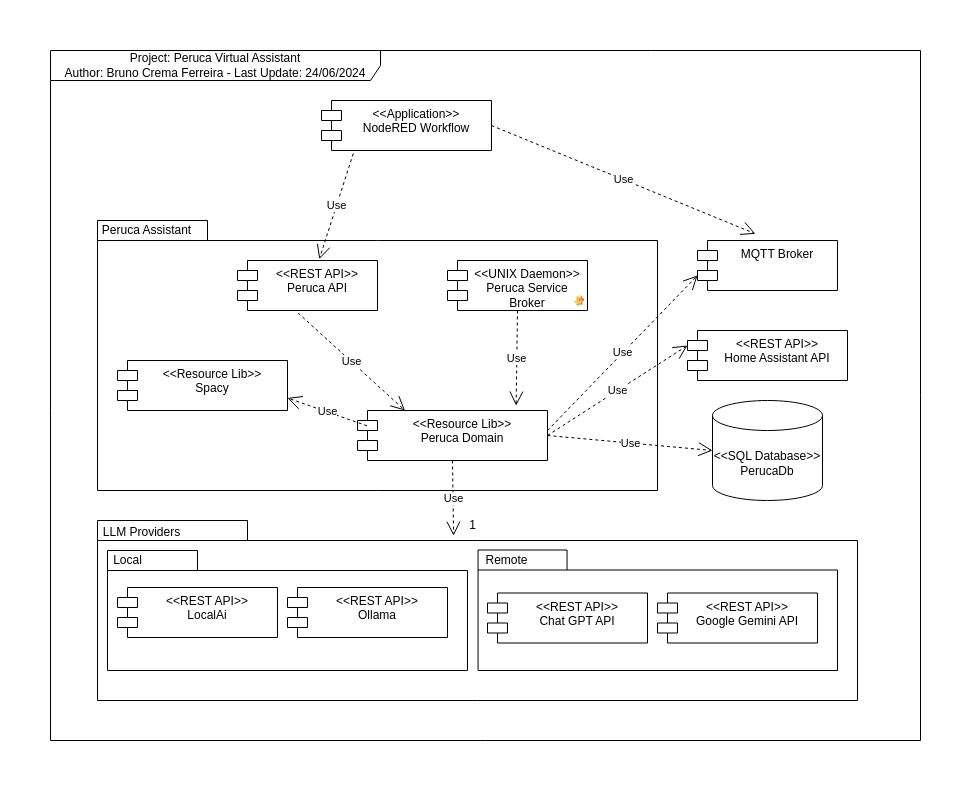

The diagram above was exported from draw.io. Its source (the exported page's mxGraphModel, read from the mxfile embedded in the PNG):
<mxGraphModel dx="2074" dy="794" grid="1" gridSize="10" guides="1" tooltips="1" connect="1" arrows="1" fold="1" page="1" pageScale="1" pageWidth="1169" pageHeight="827" math="0" shadow="0">
  <root>
    <mxCell id="0" />
    <mxCell id="1" parent="0" />
    <mxCell id="j9jeA0UQWSRx-9CEalAt-38" value="" style="shape=folder;fontStyle=1;spacingTop=10;tabWidth=110;tabHeight=20;tabPosition=left;html=1;whiteSpace=wrap;" parent="1" vertex="1">
      <mxGeometry x="247" y="250" width="560" height="270" as="geometry" />
    </mxCell>
    <mxCell id="j9jeA0UQWSRx-9CEalAt-4" value="" style="shape=folder;fontStyle=1;spacingTop=10;tabWidth=150;tabHeight=20;tabPosition=left;html=1;whiteSpace=wrap;" parent="1" vertex="1">
      <mxGeometry x="247" y="550" width="760" height="180" as="geometry" />
    </mxCell>
    <mxCell id="j9jeA0UQWSRx-9CEalAt-1" value="&lt;div&gt;&amp;lt;&amp;lt;REST API&amp;gt;&amp;gt;&lt;/div&gt;Peruca API" style="shape=module;align=left;spacingLeft=20;align=center;verticalAlign=top;whiteSpace=wrap;html=1;" parent="1" vertex="1">
      <mxGeometry x="387" y="290" width="140" height="50" as="geometry" />
    </mxCell>
    <mxCell id="j9jeA0UQWSRx-9CEalAt-2" value="&lt;div&gt;&amp;lt;&amp;lt;UNIX Daemon&amp;gt;&amp;gt;&lt;/div&gt;Peruca Service Broker" style="shape=module;align=left;spacingLeft=20;align=center;verticalAlign=top;whiteSpace=wrap;html=1;" parent="1" vertex="1">
      <mxGeometry x="597" y="290" width="140" height="50" as="geometry" />
    </mxCell>
    <mxCell id="j9jeA0UQWSRx-9CEalAt-7" value="Use" style="endArrow=open;endSize=12;dashed=1;html=1;rounded=0;exitX=0.5;exitY=1;exitDx=0;exitDy=0;entryX=-0.13;entryY=0.839;entryDx=0;entryDy=0;entryPerimeter=0;" parent="1" source="j9jeA0UQWSRx-9CEalAt-8" target="j9jeA0UQWSRx-9CEalAt-20" edge="1">
      <mxGeometry width="160" relative="1" as="geometry">
        <mxPoint x="492" y="340" as="sourcePoint" />
        <mxPoint x="387" y="540" as="targetPoint" />
      </mxGeometry>
    </mxCell>
    <mxCell id="j9jeA0UQWSRx-9CEalAt-8" value="&amp;lt;&amp;lt;Resource Lib&amp;gt;&amp;gt;&lt;div&gt;Peruca Domain&lt;/div&gt;" style="shape=module;align=left;spacingLeft=20;align=center;verticalAlign=top;whiteSpace=wrap;html=1;" parent="1" vertex="1">
      <mxGeometry x="507" y="440" width="190" height="50" as="geometry" />
    </mxCell>
    <mxCell id="j9jeA0UQWSRx-9CEalAt-10" value="Use" style="endArrow=open;endSize=12;dashed=1;html=1;rounded=0;entryX=0.25;entryY=0;entryDx=0;entryDy=0;exitX=0.433;exitY=1.051;exitDx=0;exitDy=0;exitPerimeter=0;" parent="1" source="j9jeA0UQWSRx-9CEalAt-1" target="j9jeA0UQWSRx-9CEalAt-8" edge="1">
      <mxGeometry width="160" relative="1" as="geometry">
        <mxPoint x="387" y="410" as="sourcePoint" />
        <mxPoint x="547" y="410" as="targetPoint" />
      </mxGeometry>
    </mxCell>
    <mxCell id="j9jeA0UQWSRx-9CEalAt-11" value="Use" style="endArrow=open;endSize=12;dashed=1;html=1;rounded=0;exitX=0.5;exitY=1;exitDx=0;exitDy=0;entryX=0.835;entryY=-0.098;entryDx=0;entryDy=0;entryPerimeter=0;" parent="1" source="j9jeA0UQWSRx-9CEalAt-2" target="j9jeA0UQWSRx-9CEalAt-8" edge="1">
      <mxGeometry width="160" relative="1" as="geometry">
        <mxPoint x="747" y="400" as="sourcePoint" />
        <mxPoint x="907" y="400" as="targetPoint" />
      </mxGeometry>
    </mxCell>
    <mxCell id="j9jeA0UQWSRx-9CEalAt-12" value="MQTT Broker" style="shape=module;align=left;spacingLeft=20;align=center;verticalAlign=top;whiteSpace=wrap;html=1;" parent="1" vertex="1">
      <mxGeometry x="847" y="270" width="140" height="50" as="geometry" />
    </mxCell>
    <mxCell id="j9jeA0UQWSRx-9CEalAt-13" value="Use" style="endArrow=open;endSize=12;dashed=1;html=1;rounded=0;entryX=0;entryY=0;entryDx=0;entryDy=35;entryPerimeter=0;" parent="1" target="j9jeA0UQWSRx-9CEalAt-12" edge="1">
      <mxGeometry width="160" relative="1" as="geometry">
        <mxPoint x="697" y="460" as="sourcePoint" />
        <mxPoint x="857" y="460" as="targetPoint" />
      </mxGeometry>
    </mxCell>
    <mxCell id="j9jeA0UQWSRx-9CEalAt-14" value="&lt;div&gt;&amp;lt;&amp;lt;SQL Database&amp;gt;&amp;gt;&lt;/div&gt;PerucaDb" style="shape=cylinder3;whiteSpace=wrap;html=1;boundedLbl=1;backgroundOutline=1;size=15;" parent="1" vertex="1">
      <mxGeometry x="862" y="430" width="110" height="100" as="geometry" />
    </mxCell>
    <mxCell id="j9jeA0UQWSRx-9CEalAt-17" value="Use" style="endArrow=open;endSize=12;dashed=1;html=1;rounded=0;exitX=1;exitY=0.5;exitDx=0;exitDy=0;entryX=0;entryY=0.5;entryDx=0;entryDy=0;entryPerimeter=0;" parent="1" source="j9jeA0UQWSRx-9CEalAt-8" target="j9jeA0UQWSRx-9CEalAt-14" edge="1">
      <mxGeometry width="160" relative="1" as="geometry">
        <mxPoint x="297" y="470" as="sourcePoint" />
        <mxPoint x="297" y="530" as="targetPoint" />
      </mxGeometry>
    </mxCell>
    <mxCell id="j9jeA0UQWSRx-9CEalAt-18" value="LLM Providers" style="text;html=1;align=center;verticalAlign=middle;resizable=0;points=[];autosize=1;strokeColor=none;fillColor=none;" parent="1" vertex="1">
      <mxGeometry x="241" y="547" width="100" height="30" as="geometry" />
    </mxCell>
    <mxCell id="j9jeA0UQWSRx-9CEalAt-20" value="1" style="text;html=1;align=center;verticalAlign=middle;resizable=0;points=[];autosize=1;strokeColor=none;fillColor=none;" parent="1" vertex="1">
      <mxGeometry x="607" y="540" width="30" height="30" as="geometry" />
    </mxCell>
    <mxCell id="j9jeA0UQWSRx-9CEalAt-23" value="" style="shape=image;html=1;verticalLabelPosition=bottom;verticalAlign=top;imageAspect=1;aspect=fixed;image=img/clipart/Gear_128x128.png" parent="1" vertex="1">
      <mxGeometry x="724.62" y="325" width="9.38" height="11" as="geometry" />
    </mxCell>
    <mxCell id="j9jeA0UQWSRx-9CEalAt-24" value="&lt;div&gt;&amp;lt;&amp;lt;REST API&amp;gt;&amp;gt;&lt;/div&gt;Home Assistant API" style="shape=module;align=left;spacingLeft=20;align=center;verticalAlign=top;whiteSpace=wrap;html=1;" parent="1" vertex="1">
      <mxGeometry x="837" y="360" width="160" height="50" as="geometry" />
    </mxCell>
    <mxCell id="j9jeA0UQWSRx-9CEalAt-25" value="Use" style="endArrow=open;endSize=12;dashed=1;html=1;rounded=0;entryX=0;entryY=0;entryDx=0;entryDy=15;entryPerimeter=0;exitX=1;exitY=0.5;exitDx=0;exitDy=0;" parent="1" source="j9jeA0UQWSRx-9CEalAt-8" target="j9jeA0UQWSRx-9CEalAt-24" edge="1">
      <mxGeometry width="160" relative="1" as="geometry">
        <mxPoint x="577" y="500" as="sourcePoint" />
        <mxPoint x="737" y="500" as="targetPoint" />
      </mxGeometry>
    </mxCell>
    <mxCell id="j9jeA0UQWSRx-9CEalAt-26" value="&amp;lt;&amp;lt;Application&amp;gt;&amp;gt;&lt;div&gt;NodeRED Workflow&lt;/div&gt;" style="shape=module;align=left;spacingLeft=20;align=center;verticalAlign=top;whiteSpace=wrap;html=1;" parent="1" vertex="1">
      <mxGeometry x="471" y="130" width="170" height="50" as="geometry" />
    </mxCell>
    <mxCell id="j9jeA0UQWSRx-9CEalAt-27" value="Use" style="endArrow=open;endSize=12;dashed=1;html=1;rounded=0;exitX=0.187;exitY=1.062;exitDx=0;exitDy=0;exitPerimeter=0;entryX=0.584;entryY=-0.027;entryDx=0;entryDy=0;entryPerimeter=0;" parent="1" source="j9jeA0UQWSRx-9CEalAt-26" target="j9jeA0UQWSRx-9CEalAt-1" edge="1">
      <mxGeometry width="160" relative="1" as="geometry">
        <mxPoint x="547" y="210" as="sourcePoint" />
        <mxPoint x="707" y="210" as="targetPoint" />
      </mxGeometry>
    </mxCell>
    <mxCell id="j9jeA0UQWSRx-9CEalAt-31" value="" style="shape=folder;fontStyle=1;spacingTop=10;tabWidth=89;tabHeight=20;tabPosition=left;html=1;whiteSpace=wrap;" parent="1" vertex="1">
      <mxGeometry x="627.55" y="579.5" width="359.45" height="120.5" as="geometry" />
    </mxCell>
    <mxCell id="j9jeA0UQWSRx-9CEalAt-28" value="Use" style="endArrow=open;endSize=12;dashed=1;html=1;rounded=0;exitX=1;exitY=0.5;exitDx=0;exitDy=0;entryX=0.414;entryY=-0.134;entryDx=0;entryDy=0;entryPerimeter=0;" parent="1" source="j9jeA0UQWSRx-9CEalAt-26" target="j9jeA0UQWSRx-9CEalAt-12" edge="1">
      <mxGeometry width="160" relative="1" as="geometry">
        <mxPoint x="767" y="220" as="sourcePoint" />
        <mxPoint x="927" y="220" as="targetPoint" />
      </mxGeometry>
    </mxCell>
    <mxCell id="j9jeA0UQWSRx-9CEalAt-3" value="&lt;div&gt;&amp;lt;&amp;lt;REST API&amp;gt;&amp;gt;&lt;/div&gt;Chat GPT API" style="shape=module;align=left;spacingLeft=20;align=center;verticalAlign=top;whiteSpace=wrap;html=1;" parent="1" vertex="1">
      <mxGeometry x="637" y="622.5" width="160" height="50" as="geometry" />
    </mxCell>
    <mxCell id="j9jeA0UQWSRx-9CEalAt-32" value="" style="shape=folder;fontStyle=1;spacingTop=10;tabWidth=90;tabHeight=20;tabPosition=left;html=1;whiteSpace=wrap;" parent="1" vertex="1">
      <mxGeometry x="257" y="580" width="360" height="120" as="geometry" />
    </mxCell>
    <mxCell id="j9jeA0UQWSRx-9CEalAt-30" value="&lt;div&gt;&amp;lt;&amp;lt;REST API&amp;gt;&amp;gt;&lt;/div&gt;&lt;div&gt;LocalAi&lt;/div&gt;" style="shape=module;align=left;spacingLeft=20;align=center;verticalAlign=top;whiteSpace=wrap;html=1;" parent="1" vertex="1">
      <mxGeometry x="267" y="617" width="160" height="50" as="geometry" />
    </mxCell>
    <mxCell id="j9jeA0UQWSRx-9CEalAt-6" value="&lt;div&gt;&amp;lt;&amp;lt;REST API&amp;gt;&amp;gt;&lt;/div&gt;&lt;div&gt;Ollama&lt;/div&gt;" style="shape=module;align=left;spacingLeft=20;align=center;verticalAlign=top;whiteSpace=wrap;html=1;" parent="1" vertex="1">
      <mxGeometry x="437" y="617" width="160" height="50" as="geometry" />
    </mxCell>
    <mxCell id="j9jeA0UQWSRx-9CEalAt-33" value="&lt;div&gt;&amp;lt;&amp;lt;REST API&amp;gt;&amp;gt;&lt;/div&gt;Google Gemini API" style="shape=module;align=left;spacingLeft=20;align=center;verticalAlign=top;whiteSpace=wrap;html=1;" parent="1" vertex="1">
      <mxGeometry x="807" y="622.5" width="160" height="50" as="geometry" />
    </mxCell>
    <mxCell id="j9jeA0UQWSRx-9CEalAt-34" value="Local" style="text;html=1;align=center;verticalAlign=middle;resizable=0;points=[];autosize=1;strokeColor=none;fillColor=none;" parent="1" vertex="1">
      <mxGeometry x="252" y="575" width="50" height="30" as="geometry" />
    </mxCell>
    <mxCell id="j9jeA0UQWSRx-9CEalAt-35" value="Remote" style="text;html=1;align=center;verticalAlign=middle;resizable=0;points=[];autosize=1;strokeColor=none;fillColor=none;" parent="1" vertex="1">
      <mxGeometry x="621" y="574.5" width="70" height="30" as="geometry" />
    </mxCell>
    <mxCell id="j9jeA0UQWSRx-9CEalAt-36" value="&amp;lt;&amp;lt;Resource Lib&amp;gt;&amp;gt;&lt;div&gt;Spacy&lt;/div&gt;" style="shape=module;align=left;spacingLeft=20;align=center;verticalAlign=top;whiteSpace=wrap;html=1;" parent="1" vertex="1">
      <mxGeometry x="267" y="390" width="170" height="50" as="geometry" />
    </mxCell>
    <mxCell id="j9jeA0UQWSRx-9CEalAt-37" value="Use" style="endArrow=open;endSize=12;dashed=1;html=1;rounded=0;entryX=1;entryY=0.75;entryDx=0;entryDy=0;exitX=0.05;exitY=0.306;exitDx=0;exitDy=0;exitPerimeter=0;" parent="1" source="j9jeA0UQWSRx-9CEalAt-8" target="j9jeA0UQWSRx-9CEalAt-36" edge="1">
      <mxGeometry width="160" relative="1" as="geometry">
        <mxPoint x="267" y="480" as="sourcePoint" />
        <mxPoint x="427" y="480" as="targetPoint" />
      </mxGeometry>
    </mxCell>
    <mxCell id="j9jeA0UQWSRx-9CEalAt-39" value="Peruca Assistant" style="text;html=1;align=center;verticalAlign=middle;resizable=0;points=[];autosize=1;strokeColor=none;fillColor=none;" parent="1" vertex="1">
      <mxGeometry x="241" y="245" width="110" height="30" as="geometry" />
    </mxCell>
    <mxCell id="_lujvokNihChuoPmKY0--1" value="Project: Peruca Virtual Assistant&lt;div&gt;Author: Bruno Crema Ferreira - Last Update: 24/06/2024&lt;/div&gt;" style="shape=umlFrame;whiteSpace=wrap;html=1;pointerEvents=0;width=330;height=30;" parent="1" vertex="1">
      <mxGeometry x="200" y="80" width="870" height="690" as="geometry" />
    </mxCell>
  </root>
</mxGraphModel>